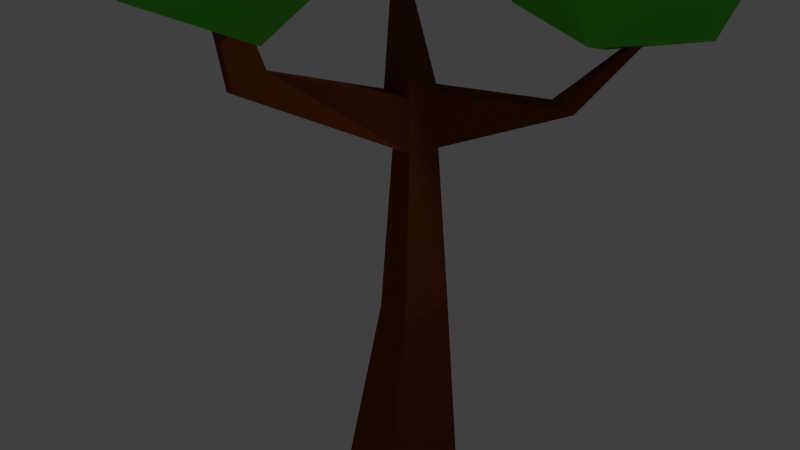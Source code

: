 # Source: jb-baum-v2.blend  (saved by Blender 2.76.0; exported with 4.5.12 LTS)
import bpy
from mathutils import Matrix  # noqa: F401  (used for matrix-valued properties, if any)

bpy.ops.wm.read_factory_settings(use_empty=True)
scene = bpy.context.scene
scene.name = 'Scene'

# ---- collections
col_collection_1 = bpy.data.collections.new('Collection 1'); scene.collection.children.link(col_collection_1)

# ---- materials (node trees are filled in below, after node groups)
mat_material_002 = bpy.data.materials.new('Material.002')
mat_material_002.alpha_threshold = 0.0
mat_material_002.roughness = 0.5
mat_material_001 = bpy.data.materials.new('Material.001')
mat_material_001.alpha_threshold = 0.0
mat_material_001.roughness = 0.5
mat_material_003 = bpy.data.materials.new('Material.003')
mat_material_003.alpha_threshold = 0.0
mat_material_003.roughness = 0.5

# ---- material node trees
mat_material_002.use_nodes = True; mat_material_002.node_tree.nodes.clear()
_N = mat_material_002.node_tree.nodes; _L = mat_material_002.node_tree.links
n0 = _N.new('ShaderNodeOutputMaterial'); n0.name = 'Material Output'; n0.location = (300, 300)
n1 = _N.new('ShaderNodeBsdfDiffuse'); n1.name = 'Diffuse BSDF'; n1.location = (10, 300)
n1.inputs[0].default_value = (0.1054, 0.6383, 0.0453, 1.0)
_L.new(n1.outputs[0], n0.inputs[0])
n0.is_active_output = True
mat_material_001.use_nodes = True; mat_material_001.node_tree.nodes.clear()
_N = mat_material_001.node_tree.nodes; _L = mat_material_001.node_tree.links
n0 = _N.new('ShaderNodeOutputMaterial'); n0.name = 'Material Output'; n0.location = (300, 300)
n1 = _N.new('ShaderNodeBsdfDiffuse'); n1.name = 'Diffuse BSDF'; n1.location = (10, 300)
n1.inputs[0].default_value = (0.1789, 0.04495, 0.007698, 1.0)
_L.new(n1.outputs[0], n0.inputs[0])
n0.is_active_output = True
mat_material_003.use_nodes = True; mat_material_003.node_tree.nodes.clear()
_N = mat_material_003.node_tree.nodes; _L = mat_material_003.node_tree.links
n0 = _N.new('ShaderNodeOutputMaterial'); n0.name = 'Material Output'; n0.location = (300, 300)
n1 = _N.new('ShaderNodeBsdfDiffuse'); n1.name = 'Diffuse BSDF'; n1.location = (10, 300)
n1.inputs[0].default_value = (0.1054, 0.6383, 0.0453, 1.0)
_L.new(n1.outputs[0], n0.inputs[0])
n0.is_active_output = True

# ---- world
world_world = bpy.data.worlds.new('World'); scene.world = world_world
world_world.color = (0.05088, 0.05088, 0.05088)
world_world.use_sun_shadow = False
world_world.sun_shadow_jitter_overblur = 0.0
world_world.cycles.sampling_method = 'MANUAL'
world_world.cycles.sample_map_resolution = 256

# ---- cameras
cam_camera = bpy.data.cameras.new('Camera')
cam_camera.clip_end = 100.0
cam_camera.lens = 35.0
cam_camera.sensor_width = 32.0
cam_camera.sensor_height = 18.0
cam_camera.ortho_scale = 7.314
cam_camera.dof.focus_distance = 0.0

# ---- lights
light_lamp = bpy.data.lights.new('Lamp', 'POINT')
light_lamp.transmission_factor = 0.0
light_lamp.cutoff_distance = 30.0
light_lamp.energy = 100.0
light_lamp.shadow_buffer_clip_start = 1.001
light_lamp.shadow_soft_size = 0.1
light_lamp.shadow_maximum_resolution = 0.006
light_lamp.use_absolute_resolution = True
light_lamp.cycles.use_multiple_importance_sampling = False

# ---- meshes
me_icosphere = bpy.data.meshes.new('Icosphere')
me_icosphere.from_pydata([(0.0, 0.0, -1.0), (0.7236, -0.5257, -0.4472), (-0.2764, -0.8506, -0.4472), (-0.8944, 0.0, -0.4472), (-0.2764, 0.8506, -0.4472), (0.7236, 0.5257, -0.4472), (0.2764, -0.8506, 0.4472), (-0.7236, -0.5257, 0.4472), (-0.7236, 0.5257, 0.4472), (0.2764, 0.8506, 0.4472), (0.8944, 0.0, 0.4472), (0.0, 0.0, 1.0), (-0.1625, -0.5, -0.8507), (0.4253, -0.309, -0.8507), (0.2629, -0.809, -0.5257), (0.8506, 0.0, -0.5257), (0.4253, 0.309, -0.8507), (-0.5257, 0.0, -0.8507), (-0.6882, -0.5, -0.5257), (-0.1625, 0.5, -0.8507), (-0.6882, 0.5, -0.5257), (0.2629, 0.809, -0.5257), (0.9511, -0.309, 0.0), (0.9511, 0.309, 0.0), (0.0, -1.0, 0.0), (0.5878, -0.809, 0.0), (-0.9511, -0.309, 0.0), (-0.5878, -0.809, 0.0), (-0.5878, 0.809, 0.0), (-0.9511, 0.309, 0.0), (0.5878, 0.809, 0.0), (0.0, 1.0, 0.0), (0.6882, -0.5, 0.5257), (-0.2629, -0.809, 0.5257), (-0.8506, 0.0, 0.5257), (-0.2629, 0.809, 0.5257), (0.6882, 0.5, 0.5257), (0.1625, -0.5, 0.8507), (0.5257, 0.0, 0.8507), (-0.4253, -0.309, 0.8507), (-0.4253, 0.309, 0.8507), (0.1625, 0.5, 0.8507)], [], [(0, 13, 12), (1, 13, 15), (0, 12, 17), (0, 17, 19), (0, 19, 16), (1, 15, 22), (2, 14, 24), (3, 18, 26), (4, 20, 28), (5, 21, 30), (1, 22, 25), (2, 24, 27), (3, 26, 29), (4, 28, 31), (5, 30, 23), (6, 32, 37), (7, 33, 39), (8, 34, 40), (9, 35, 41), (10, 36, 38), (38, 41, 11), (38, 36, 41), (36, 9, 41), (41, 40, 11), (41, 35, 40), (35, 8, 40), (40, 39, 11), (40, 34, 39), (34, 7, 39), (39, 37, 11), (39, 33, 37), (33, 6, 37), (37, 38, 11), (37, 32, 38), (32, 10, 38), (23, 36, 10), (23, 30, 36), (30, 9, 36), (31, 35, 9), (31, 28, 35), (28, 8, 35), (29, 34, 8), (29, 26, 34), (26, 7, 34), (27, 33, 7), (27, 24, 33), (24, 6, 33), (25, 32, 6), (25, 22, 32), (22, 10, 32), (30, 31, 9), (30, 21, 31), (21, 4, 31), (28, 29, 8), (28, 20, 29), (20, 3, 29), (26, 27, 7), (26, 18, 27), (18, 2, 27), (24, 25, 6), (24, 14, 25), (14, 1, 25), (22, 23, 10), (22, 15, 23), (15, 5, 23), (16, 21, 5), (16, 19, 21), (19, 4, 21), (19, 20, 4), (19, 17, 20), (17, 3, 20), (17, 18, 3), (17, 12, 18), (12, 2, 18), (15, 16, 5), (15, 13, 16), (13, 0, 16), (12, 14, 2), (12, 13, 14), (13, 1, 14)])
me_icosphere.materials.append(mat_material_002)
me_icosphere.use_remesh_preserve_volume = False
me_icosphere.use_remesh_preserve_attributes = False
me_icosphere.use_mirror_vertex_groups = False
me_icosphere.update()
me_cylinder = bpy.data.meshes.new('Cylinder')
me_cylinder.from_pydata([(-0.4293, 1.0, -0.2734), (-0.1901, 0.323, 4.85), (0.2618, 0.309, -0.2734), (0.03313, 0.0998, 4.85), (-0.002155, -0.809, -0.2734), (-0.05213, -0.2613, 4.85), (-0.8565, -0.809, -0.2734), (-0.328, -0.2613, 4.85), (-1.12, 0.309, -0.2734), (-0.4133, 0.0998, 4.85), (-0.2918, 0.3217, 5.483), (0.03226, 0.09941, 5.483), (-0.05267, -0.2603, 5.483), (-0.5184, -0.1991, 5.483), (-0.5521, 0.09941, 5.483), (-0.4293, 0.1217, 6.68), (-0.3452, 0.0376, 6.68), (-0.3773, -0.09843, 6.68), (-0.4813, -0.09843, 6.68), (-0.5134, 0.0376, 6.68), (-1.019, -1.833, 5.669), (-1.136, -1.833, 5.669), (-1.019, -1.389, 5.821), (-1.136, -1.389, 5.821), (-1.057, -2.123, 7.486), (-1.098, -2.123, 7.486), (-1.057, -1.97, 7.538), (-1.098, -1.97, 7.538), (0.7419, 1.514, 5.174), (0.9612, 1.295, 5.174), (0.7419, 1.171, 5.337), (0.9603, 0.9525, 5.337), (1.451, 1.767, 6.05), (1.533, 1.686, 6.05), (1.451, 1.64, 6.11), (1.532, 1.559, 6.11), (0.06939, 0.1818, 2.993), (0.2949, 0.002896, 2.993), (0.3122, -0.7164, 2.993), (-0.1734, -0.6326, 2.993), (-0.3235, -0.08083, 2.993)], [], [(36, 1, 3, 37), (37, 3, 5, 38), (38, 5, 7, 39), (9, 7, 13, 14), (40, 9, 1, 36), (39, 7, 9, 40), (0, 2, 4, 6, 8), (13, 12, 17, 18), (5, 3, 11, 12), (1, 9, 14, 10), (1, 10, 30, 28), (12, 13, 23, 22), (16, 15, 19, 18, 17), (11, 10, 15, 16), (14, 13, 18, 19), (12, 11, 16, 17), (10, 14, 19, 15), (21, 20, 24, 25), (13, 7, 21, 23), (5, 12, 22, 20), (7, 5, 20, 21), (25, 24, 26, 27), (20, 22, 26, 24), (22, 23, 27, 26), (23, 21, 25, 27), (31, 29, 33, 35), (11, 3, 29, 31), (3, 1, 28, 29), (10, 11, 31, 30), (33, 32, 34, 35), (29, 28, 32, 33), (28, 30, 34, 32), (30, 31, 35, 34), (6, 39, 40, 8), (8, 40, 36, 0), (4, 38, 39, 6), (2, 37, 38, 4), (0, 36, 37, 2)])
me_cylinder.materials.append(mat_material_001)
me_cylinder.use_remesh_preserve_volume = False
me_cylinder.use_remesh_preserve_attributes = False
me_cylinder.use_mirror_vertex_groups = False
me_cylinder.update()
me_icosphere_001 = bpy.data.meshes.new('Icosphere.001')
me_icosphere_001.from_pydata([(0.0, 0.0, -1.0), (0.7236, -0.5257, -0.4472), (-0.2764, -0.8506, -0.4472), (-0.8944, 0.0, -0.4472), (-0.2764, 0.8506, -0.4472), (0.7236, 0.5257, -0.4472), (0.2764, -0.8506, 0.4472), (-0.7236, -0.5257, 0.4472), (-0.7236, 0.5257, 0.4472), (0.2764, 0.8506, 0.4472), (0.8944, 0.0, 0.4472), (0.0, 0.0, 1.0), (-0.1625, -0.5, -0.8507), (0.4253, -0.309, -0.8507), (0.2629, -0.809, -0.5257), (0.8506, 0.0, -0.5257), (0.4253, 0.309, -0.8507), (-0.5257, 0.0, -0.8507), (-0.6882, -0.5, -0.5257), (-0.1625, 0.5, -0.8507), (-0.6882, 0.5, -0.5257), (0.2629, 0.809, -0.5257), (0.9511, -0.309, 0.0), (0.9511, 0.309, 0.0), (0.0, -1.0, 0.0), (0.5878, -0.809, 0.0), (-0.9511, -0.309, 0.0), (-0.5878, -0.809, 0.0), (-0.5878, 0.809, 0.0), (-0.9511, 0.309, 0.0), (0.5878, 0.809, 0.0), (0.0, 1.0, 0.0), (0.6882, -0.5, 0.5257), (-0.2629, -0.809, 0.5257), (-0.8506, 0.0, 0.5257), (-0.2629, 0.809, 0.5257), (0.6882, 0.5, 0.5257), (0.1625, -0.5, 0.8507), (0.5257, 0.0, 0.8507), (-0.4253, -0.309, 0.8507), (-0.4253, 0.309, 0.8507), (0.1625, 0.5, 0.8507)], [], [(0, 13, 12), (1, 13, 15), (0, 12, 17), (0, 17, 19), (0, 19, 16), (1, 15, 22), (2, 14, 24), (3, 18, 26), (4, 20, 28), (5, 21, 30), (1, 22, 25), (2, 24, 27), (3, 26, 29), (4, 28, 31), (5, 30, 23), (6, 32, 37), (7, 33, 39), (8, 34, 40), (9, 35, 41), (10, 36, 38), (38, 41, 11), (38, 36, 41), (36, 9, 41), (41, 40, 11), (41, 35, 40), (35, 8, 40), (40, 39, 11), (40, 34, 39), (34, 7, 39), (39, 37, 11), (39, 33, 37), (33, 6, 37), (37, 38, 11), (37, 32, 38), (32, 10, 38), (23, 36, 10), (23, 30, 36), (30, 9, 36), (31, 35, 9), (31, 28, 35), (28, 8, 35), (29, 34, 8), (29, 26, 34), (26, 7, 34), (27, 33, 7), (27, 24, 33), (24, 6, 33), (25, 32, 6), (25, 22, 32), (22, 10, 32), (30, 31, 9), (30, 21, 31), (21, 4, 31), (28, 29, 8), (28, 20, 29), (20, 3, 29), (26, 27, 7), (26, 18, 27), (18, 2, 27), (24, 25, 6), (24, 14, 25), (14, 1, 25), (22, 23, 10), (22, 15, 23), (15, 5, 23), (16, 21, 5), (16, 19, 21), (19, 4, 21), (19, 20, 4), (19, 17, 20), (17, 3, 20), (17, 18, 3), (17, 12, 18), (12, 2, 18), (15, 16, 5), (15, 13, 16), (13, 0, 16), (12, 14, 2), (12, 13, 14), (13, 1, 14)])
me_icosphere_001.materials.append(mat_material_003)
me_icosphere_001.use_remesh_preserve_volume = False
me_icosphere_001.use_remesh_preserve_attributes = False
me_icosphere_001.use_mirror_vertex_groups = False
me_icosphere_001.update()

# ---- objects
ob_icosphere = bpy.data.objects.new('Icosphere', me_icosphere)
ob_cylinder = bpy.data.objects.new('Cylinder', me_cylinder)
ob_lamp = bpy.data.objects.new('Lamp', light_lamp)
ob_camera = bpy.data.objects.new('Camera', cam_camera)
ob_icosphere_001 = bpy.data.objects.new('Icosphere.001', me_icosphere_001)

# ---- transforms, parenting, visibility, modifiers, constraints
ob_icosphere.location = (0.3144, -1.996, 4.483)
ob_icosphere.scale = (1.251, 1.251, 1.251)
ob_icosphere.lineart.crease_threshold = 0.0
_m = ob_icosphere.modifiers.new('Decimate', 'DECIMATE')
_m.ratio = 0.3796
ob_cylinder.location = (1.0, 0.01147, -3.13)
ob_cylinder.scale = (1.031, 1.0, 1.0)
ob_cylinder.lineart.crease_threshold = 0.0
_m = ob_cylinder.modifiers.new('Triangulate', 'TRIANGULATE')
ob_lamp.location = (4.076, 1.005, 5.904)
ob_lamp.rotation_euler = (0.6503, 0.05522, 1.866)
ob_lamp.lock_rotations_4d = False
ob_lamp.empty_display_type = 'ARROWS'
ob_lamp.color = (0.0, 0.0, 0.0, 0.0)
ob_lamp.lineart.crease_threshold = 0.0
ob_camera.location = (7.481, -6.508, 5.344)
ob_camera.rotation_euler = (1.109, 0.01082, 0.8149)
ob_camera.lock_rotations_4d = False
ob_camera.empty_display_type = 'ARROWS'
ob_camera.color = (0.0, 0.0, 0.0, 0.0)
ob_camera.display_type = 'WIRE'
ob_camera.lineart.crease_threshold = 0.0
ob_icosphere_001.location = (2.192, 1.804, 4.243)
ob_icosphere_001.rotation_euler = (-2.949, 0.6512, -4.305)
ob_icosphere_001.scale = (1.592, 1.592, 1.592)
ob_icosphere_001.lineart.crease_threshold = 0.0
_m = ob_icosphere_001.modifiers.new('Decimate', 'DECIMATE')
_m.ratio = 0.3796

# ---- collection membership
col_collection_1.objects.link(ob_icosphere)
col_collection_1.objects.link(ob_cylinder)
col_collection_1.objects.link(ob_lamp)
col_collection_1.objects.link(ob_camera)
col_collection_1.objects.link(ob_icosphere_001)

# ---- scene / render settings (as saved in the file)
scene.camera = ob_camera
scene.frame_start = 1; scene.frame_end = 250; scene.frame_set(1)
scene.render.engine = 'CYCLES'
scene.render.resolution_percentage = 50
scene.render.dither_intensity = 0.0
scene.cycles.use_denoising = False
scene.cycles.samples = 10
scene.cycles.sampling_pattern = 'TABULATED_SOBOL'
scene.cycles.light_sampling_threshold = 0.0
scene.cycles.use_adaptive_sampling = False
scene.cycles.use_light_tree = False
scene.cycles.blur_glossy = 0.0
scene.cycles.pixel_filter_type = 'GAUSSIAN'
scene.cycles.sample_clamp_indirect = 0.0
scene.view_settings.view_transform = 'Standard'
bpy.context.view_layer.update()
